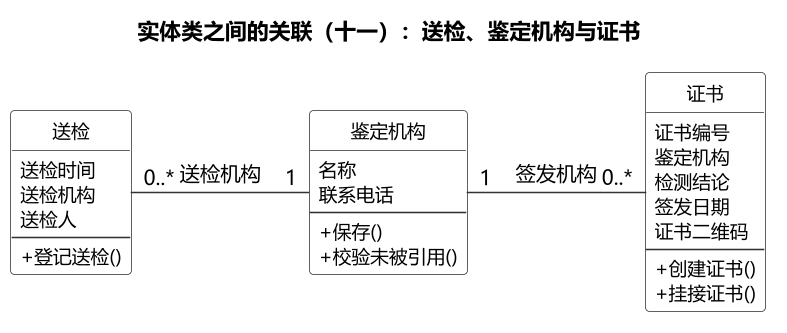

The diagram above was rendered by PlantUML. Its source (embedded in the PNG):
@startuml
skinparam backgroundColor #FFFFFF
skinparam defaultFontName "Microsoft YaHei"
skinparam dpi 150
skinparam shadowing false
skinparam nodesep 60
skinparam ranksep 110
skinparam ArrowColor #333333
skinparam classBorderColor #333333
skinparam classFontSize 13
skinparam classAttributeFontSize 12
skinparam classStereotypeFontSize 0
skinparam classAttributeIconSize 0
skinparam classMethodIconSize 0
hide circle
skinparam classBackgroundColor #FFFFFF


title 实体类之间的关联（十一）：送检、鉴定机构与证书

class "送检" as E4 {
    送检时间
    送检机构
    送检人
    --
    + 登记送检()
  }
class "鉴定机构" as E19 {
    名称
    联系电话
    --
    + 保存()
    + 校验未被引用()
  }
class "证书" as E12 {
    证书编号
    鉴定机构
    检测结论
    签发日期
    证书二维码
    --
    + 创建证书()
    + 挂接证书()
  }

E4 -[hidden]right- E19
E19 -[hidden]right- E12

E19 "1" -left- "0..*" E4 : 送检机构
E19 "1" -right- "0..*" E12 : 签发机构
@enduml